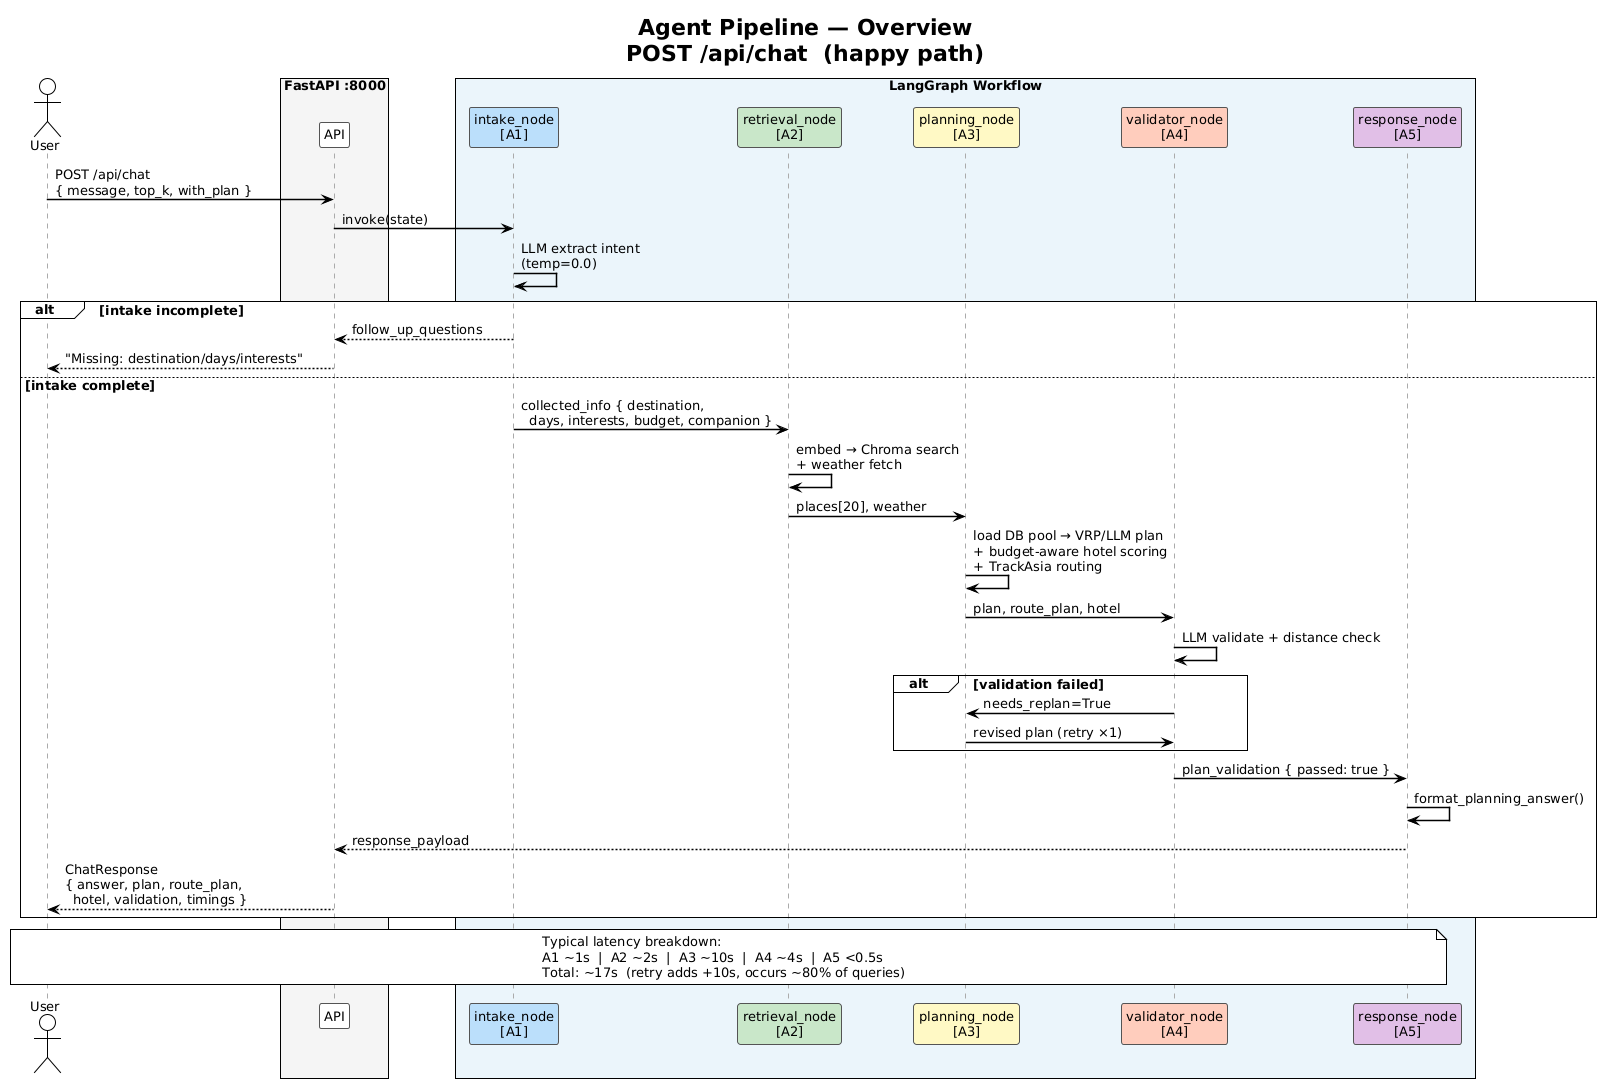

The diagram above was rendered by PlantUML. Its source (embedded in the PNG):
@startuml
!theme plain
skinparam backgroundColor #FEFEFE
skinparam defaultFontSize 13
skinparam sequenceArrowThickness 1.5
skinparam ParticipantBorderColor #555
skinparam SequenceLifeLineBorderColor #AAAAAA

title Agent Pipeline — Overview\nPOST /api/chat  (happy path)

actor   "User"          as User
box "FastAPI :8000" #F5F5F5
  participant "API"     as API
end box
box "LangGraph Workflow" #EBF5FB
  participant "intake_node\n[A1]"     as A1 #BBDEFB
  participant "retrieval_node\n[A2]"  as A2 #C8E6C9
  participant "planning_node\n[A3]"   as A3 #FFF9C4
  participant "validator_node\n[A4]"  as A4 #FFCCBC
  participant "response_node\n[A5]"   as A5 #E1BEE7
end box

User  ->  API : POST /api/chat\n{ message, top_k, with_plan }
API   ->  A1  : invoke(state)

A1    ->  A1  : LLM extract intent\n(temp=0.0)

alt intake incomplete
  A1  --> API : follow_up_questions
  API --> User : "Missing: destination/days/interests"
else intake complete
  A1  ->  A2  : collected_info { destination,\n  days, interests, budget, companion }

  A2  ->  A2  : embed → Chroma search\n+ weather fetch
  A2  ->  A3  : places[20], weather

  A3  ->  A3  : load DB pool → VRP/LLM plan\n+ budget-aware hotel scoring\n+ TrackAsia routing
  A3  ->  A4  : plan, route_plan, hotel

  A4  ->  A4  : LLM validate + distance check
  alt validation failed
    A4  ->  A3  : needs_replan=True
    A3  ->  A4  : revised plan (retry ×1)
  end

  A4  ->  A5  : plan_validation { passed: true }
  A5  ->  A5  : format_planning_answer()
  A5  --> API : response_payload
  API --> User : ChatResponse\n{ answer, plan, route_plan,\n  hotel, validation, timings }
end

note over User, A5
  Typical latency breakdown:
  A1 ~1s  |  A2 ~2s  |  A3 ~10s  |  A4 ~4s  |  A5 <0.5s
  Total: ~17s  (retry adds +10s, occurs ~80% of queries)
end note
@enduml